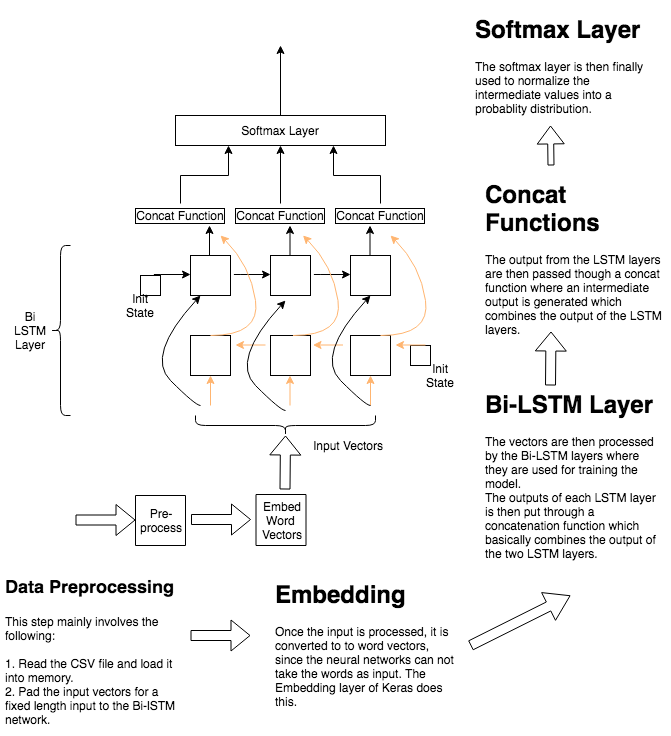

The diagram above was exported from draw.io. Its source (the exported page's mxGraphModel, read from the mxfile embedded in the PNG):
<mxGraphModel dx="758" dy="408" grid="1" gridSize="10" guides="1" tooltips="1" connect="1" arrows="1" fold="1" page="1" pageScale="1" pageWidth="827" pageHeight="1169" math="0" shadow="0">
  <root>
    <mxCell id="0" />
    <mxCell id="1" parent="0" />
    <mxCell id="H5ZVqqxniy_qEBG8BBO9-4" value="" style="whiteSpace=wrap;html=1;aspect=fixed;" parent="1" vertex="1">
      <mxGeometry x="400" y="310" width="40" height="40" as="geometry" />
    </mxCell>
    <mxCell id="H5ZVqqxniy_qEBG8BBO9-5" value="" style="whiteSpace=wrap;html=1;aspect=fixed;" parent="1" vertex="1">
      <mxGeometry x="320" y="310" width="40" height="40" as="geometry" />
    </mxCell>
    <mxCell id="H5ZVqqxniy_qEBG8BBO9-6" value="" style="whiteSpace=wrap;html=1;aspect=fixed;" parent="1" vertex="1">
      <mxGeometry x="240" y="310" width="40" height="40" as="geometry" />
    </mxCell>
    <mxCell id="H5ZVqqxniy_qEBG8BBO9-11" value="" style="endArrow=classic;html=1;" parent="1" edge="1">
      <mxGeometry width="50" height="50" relative="1" as="geometry">
        <mxPoint x="210" y="329" as="sourcePoint" />
        <mxPoint x="240" y="329" as="targetPoint" />
        <Array as="points">
          <mxPoint x="200" y="329" />
        </Array>
      </mxGeometry>
    </mxCell>
    <mxCell id="H5ZVqqxniy_qEBG8BBO9-18" value="" style="endArrow=classic;html=1;" parent="1" edge="1">
      <mxGeometry width="50" height="50" relative="1" as="geometry">
        <mxPoint x="290" y="329" as="sourcePoint" />
        <mxPoint x="320" y="329" as="targetPoint" />
        <Array as="points">
          <mxPoint x="280" y="329" />
        </Array>
      </mxGeometry>
    </mxCell>
    <mxCell id="H5ZVqqxniy_qEBG8BBO9-19" value="" style="endArrow=classic;html=1;" parent="1" edge="1">
      <mxGeometry width="50" height="50" relative="1" as="geometry">
        <mxPoint x="370" y="329" as="sourcePoint" />
        <mxPoint x="400" y="329" as="targetPoint" />
        <Array as="points">
          <mxPoint x="360" y="329" />
        </Array>
      </mxGeometry>
    </mxCell>
    <mxCell id="H5ZVqqxniy_qEBG8BBO9-25" value="" style="endArrow=classic;html=1;entryX=0.5;entryY=1;entryDx=0;entryDy=0;" parent="1" edge="1">
      <mxGeometry width="50" height="50" relative="1" as="geometry">
        <mxPoint x="259" y="310" as="sourcePoint" />
        <mxPoint x="259" y="280" as="targetPoint" />
        <Array as="points">
          <mxPoint x="259" y="310" />
        </Array>
      </mxGeometry>
    </mxCell>
    <mxCell id="H5ZVqqxniy_qEBG8BBO9-26" value="" style="endArrow=classic;html=1;entryX=0.5;entryY=1;entryDx=0;entryDy=0;" parent="1" edge="1">
      <mxGeometry width="50" height="50" relative="1" as="geometry">
        <mxPoint x="339.5" y="310" as="sourcePoint" />
        <mxPoint x="339.5" y="280" as="targetPoint" />
        <Array as="points">
          <mxPoint x="339.5" y="310" />
        </Array>
      </mxGeometry>
    </mxCell>
    <mxCell id="H5ZVqqxniy_qEBG8BBO9-27" value="" style="endArrow=classic;html=1;entryX=0.5;entryY=1;entryDx=0;entryDy=0;" parent="1" edge="1">
      <mxGeometry width="50" height="50" relative="1" as="geometry">
        <mxPoint x="419.5" y="310" as="sourcePoint" />
        <mxPoint x="419.5" y="280" as="targetPoint" />
        <Array as="points">
          <mxPoint x="419.5" y="310" />
        </Array>
      </mxGeometry>
    </mxCell>
    <mxCell id="H5ZVqqxniy_qEBG8BBO9-28" value="" style="whiteSpace=wrap;html=1;aspect=fixed;" parent="1" vertex="1">
      <mxGeometry x="460" y="400" width="20" height="20" as="geometry" />
    </mxCell>
    <mxCell id="H5ZVqqxniy_qEBG8BBO9-30" value="" style="whiteSpace=wrap;html=1;aspect=fixed;" parent="1" vertex="1">
      <mxGeometry x="190" y="330" width="20" height="20" as="geometry" />
    </mxCell>
    <mxCell id="H5ZVqqxniy_qEBG8BBO9-31" value="" style="endArrow=classic;html=1;strokeColor=#FFB570;" parent="1" edge="1">
      <mxGeometry width="50" height="50" relative="1" as="geometry">
        <mxPoint x="475" y="399.5" as="sourcePoint" />
        <mxPoint x="445" y="399.5" as="targetPoint" />
        <Array as="points">
          <mxPoint x="475" y="399.5" />
        </Array>
      </mxGeometry>
    </mxCell>
    <mxCell id="H5ZVqqxniy_qEBG8BBO9-32" value="" style="endArrow=classic;html=1;strokeColor=#FFB570;" parent="1" edge="1">
      <mxGeometry width="50" height="50" relative="1" as="geometry">
        <mxPoint x="392.5" y="399.5" as="sourcePoint" />
        <mxPoint x="362.5" y="399.5" as="targetPoint" />
        <Array as="points">
          <mxPoint x="392.5" y="399.5" />
        </Array>
      </mxGeometry>
    </mxCell>
    <mxCell id="H5ZVqqxniy_qEBG8BBO9-33" value="" style="endArrow=classic;html=1;strokeColor=#FFB570;" parent="1" edge="1">
      <mxGeometry width="50" height="50" relative="1" as="geometry">
        <mxPoint x="315" y="399.5" as="sourcePoint" />
        <mxPoint x="285" y="399.5" as="targetPoint" />
        <Array as="points">
          <mxPoint x="315" y="399.5" />
        </Array>
      </mxGeometry>
    </mxCell>
    <mxCell id="H5ZVqqxniy_qEBG8BBO9-34" value="" style="endArrow=classic;html=1;strokeColor=#FFB570;" parent="1" edge="1">
      <mxGeometry width="50" height="50" relative="1" as="geometry">
        <mxPoint x="260" y="460" as="sourcePoint" />
        <mxPoint x="260" y="430" as="targetPoint" />
        <Array as="points">
          <mxPoint x="260" y="460" />
        </Array>
      </mxGeometry>
    </mxCell>
    <mxCell id="H5ZVqqxniy_qEBG8BBO9-35" value="" style="whiteSpace=wrap;html=1;aspect=fixed;" parent="1" vertex="1">
      <mxGeometry x="400" y="390" width="40" height="40" as="geometry" />
    </mxCell>
    <mxCell id="H5ZVqqxniy_qEBG8BBO9-36" value="" style="whiteSpace=wrap;html=1;aspect=fixed;" parent="1" vertex="1">
      <mxGeometry x="320" y="390" width="40" height="40" as="geometry" />
    </mxCell>
    <mxCell id="H5ZVqqxniy_qEBG8BBO9-37" value="" style="whiteSpace=wrap;html=1;aspect=fixed;" parent="1" vertex="1">
      <mxGeometry x="240" y="390" width="40" height="40" as="geometry" />
    </mxCell>
    <mxCell id="H5ZVqqxniy_qEBG8BBO9-38" value="" style="curved=1;endArrow=classic;html=1;strokeColor=#FFB570;" parent="1" edge="1">
      <mxGeometry width="50" height="50" relative="1" as="geometry">
        <mxPoint x="260" y="390" as="sourcePoint" />
        <mxPoint x="270" y="290" as="targetPoint" />
        <Array as="points">
          <mxPoint x="310" y="390" />
          <mxPoint x="300" y="320" />
        </Array>
      </mxGeometry>
    </mxCell>
    <mxCell id="H5ZVqqxniy_qEBG8BBO9-39" value="" style="curved=1;endArrow=classic;html=1;strokeColor=#FFB570;" parent="1" edge="1">
      <mxGeometry width="50" height="50" relative="1" as="geometry">
        <mxPoint x="342.5" y="390" as="sourcePoint" />
        <mxPoint x="352.5" y="290" as="targetPoint" />
        <Array as="points">
          <mxPoint x="392.5" y="390" />
          <mxPoint x="382.5" y="320" />
        </Array>
      </mxGeometry>
    </mxCell>
    <mxCell id="H5ZVqqxniy_qEBG8BBO9-40" value="" style="curved=1;endArrow=classic;html=1;strokeColor=#FFB570;" parent="1" edge="1">
      <mxGeometry width="50" height="50" relative="1" as="geometry">
        <mxPoint x="430" y="390" as="sourcePoint" />
        <mxPoint x="440" y="290" as="targetPoint" />
        <Array as="points">
          <mxPoint x="480" y="390" />
          <mxPoint x="470" y="320" />
        </Array>
      </mxGeometry>
    </mxCell>
    <mxCell id="H5ZVqqxniy_qEBG8BBO9-41" value="" style="endArrow=classic;html=1;strokeColor=#FFB570;" parent="1" edge="1">
      <mxGeometry width="50" height="50" relative="1" as="geometry">
        <mxPoint x="339.5" y="460" as="sourcePoint" />
        <mxPoint x="339.5" y="430" as="targetPoint" />
        <Array as="points">
          <mxPoint x="339.5" y="460" />
        </Array>
      </mxGeometry>
    </mxCell>
    <mxCell id="H5ZVqqxniy_qEBG8BBO9-42" value="" style="endArrow=classic;html=1;strokeColor=#FFB570;" parent="1" edge="1">
      <mxGeometry width="50" height="50" relative="1" as="geometry">
        <mxPoint x="420" y="460" as="sourcePoint" />
        <mxPoint x="420" y="430" as="targetPoint" />
        <Array as="points">
          <mxPoint x="420" y="460" />
        </Array>
      </mxGeometry>
    </mxCell>
    <mxCell id="H5ZVqqxniy_qEBG8BBO9-43" value="" style="curved=1;endArrow=classic;html=1;strokeColor=#000000;entryX=0.25;entryY=1;entryDx=0;entryDy=0;" parent="1" target="H5ZVqqxniy_qEBG8BBO9-6" edge="1">
      <mxGeometry width="50" height="50" relative="1" as="geometry">
        <mxPoint x="250" y="460" as="sourcePoint" />
        <mxPoint x="245" y="410" as="targetPoint" />
        <Array as="points">
          <mxPoint x="245" y="460" />
          <mxPoint x="195" y="410" />
        </Array>
      </mxGeometry>
    </mxCell>
    <mxCell id="H5ZVqqxniy_qEBG8BBO9-44" value="" style="curved=1;endArrow=classic;html=1;strokeColor=#000000;entryX=0.25;entryY=1;entryDx=0;entryDy=0;" parent="1" edge="1">
      <mxGeometry width="50" height="50" relative="1" as="geometry">
        <mxPoint x="335" y="465" as="sourcePoint" />
        <mxPoint x="335" y="355" as="targetPoint" />
        <Array as="points">
          <mxPoint x="330" y="465" />
          <mxPoint x="280" y="415" />
        </Array>
      </mxGeometry>
    </mxCell>
    <mxCell id="H5ZVqqxniy_qEBG8BBO9-45" value="" style="curved=1;endArrow=classic;html=1;strokeColor=#000000;entryX=0.25;entryY=1;entryDx=0;entryDy=0;" parent="1" edge="1">
      <mxGeometry width="50" height="50" relative="1" as="geometry">
        <mxPoint x="420" y="460" as="sourcePoint" />
        <mxPoint x="420" y="350" as="targetPoint" />
        <Array as="points">
          <mxPoint x="415" y="460" />
          <mxPoint x="365" y="410" />
        </Array>
      </mxGeometry>
    </mxCell>
    <mxCell id="H5ZVqqxniy_qEBG8BBO9-46" value="" style="shape=curlyBracket;whiteSpace=wrap;html=1;rounded=1;direction=north;" parent="1" vertex="1">
      <mxGeometry x="245" y="470" width="180" height="20" as="geometry" />
    </mxCell>
    <mxCell id="H5ZVqqxniy_qEBG8BBO9-47" value="Input Vectors" style="text;html=1;strokeColor=none;fillColor=none;align=center;verticalAlign=middle;whiteSpace=wrap;rounded=0;" parent="1" vertex="1">
      <mxGeometry x="354" y="490" width="86" height="20" as="geometry" />
    </mxCell>
    <mxCell id="H5ZVqqxniy_qEBG8BBO9-68" style="edgeStyle=orthogonalEdgeStyle;rounded=0;orthogonalLoop=1;jettySize=auto;html=1;exitX=0.5;exitY=0;exitDx=0;exitDy=0;entryX=0.5;entryY=1;entryDx=0;entryDy=0;" parent="1" source="H5ZVqqxniy_qEBG8BBO9-48" target="H5ZVqqxniy_qEBG8BBO9-66" edge="1">
      <mxGeometry relative="1" as="geometry" />
    </mxCell>
    <mxCell id="H5ZVqqxniy_qEBG8BBO9-48" value="Concat Function" style="text;html=1;strokeColor=none;fillColor=none;align=center;verticalAlign=middle;whiteSpace=wrap;rounded=0;perimeterSpacing=2;labelBorderColor=#000000;" parent="1" vertex="1">
      <mxGeometry x="280" y="260" width="100" height="20" as="geometry" />
    </mxCell>
    <mxCell id="H5ZVqqxniy_qEBG8BBO9-67" style="edgeStyle=orthogonalEdgeStyle;rounded=0;orthogonalLoop=1;jettySize=auto;html=1;exitX=0.5;exitY=0;exitDx=0;exitDy=0;entryX=0.25;entryY=1;entryDx=0;entryDy=0;" parent="1" source="H5ZVqqxniy_qEBG8BBO9-49" target="H5ZVqqxniy_qEBG8BBO9-66" edge="1">
      <mxGeometry relative="1" as="geometry" />
    </mxCell>
    <mxCell id="H5ZVqqxniy_qEBG8BBO9-49" value="Concat Function" style="text;html=1;strokeColor=none;fillColor=none;align=center;verticalAlign=middle;whiteSpace=wrap;rounded=0;perimeterSpacing=2;labelBorderColor=#000000;" parent="1" vertex="1">
      <mxGeometry x="180" y="260" width="100" height="20" as="geometry" />
    </mxCell>
    <mxCell id="H5ZVqqxniy_qEBG8BBO9-69" style="edgeStyle=orthogonalEdgeStyle;rounded=0;orthogonalLoop=1;jettySize=auto;html=1;exitX=0.5;exitY=0;exitDx=0;exitDy=0;entryX=0.75;entryY=1;entryDx=0;entryDy=0;" parent="1" source="H5ZVqqxniy_qEBG8BBO9-50" target="H5ZVqqxniy_qEBG8BBO9-66" edge="1">
      <mxGeometry relative="1" as="geometry" />
    </mxCell>
    <mxCell id="H5ZVqqxniy_qEBG8BBO9-50" value="Concat Function" style="text;html=1;strokeColor=none;fillColor=none;align=center;verticalAlign=middle;whiteSpace=wrap;rounded=0;perimeterSpacing=2;labelBorderColor=#000000;" parent="1" vertex="1">
      <mxGeometry x="380" y="260" width="100" height="20" as="geometry" />
    </mxCell>
    <mxCell id="H5ZVqqxniy_qEBG8BBO9-55" value="Init State" style="text;html=1;strokeColor=none;fillColor=none;align=center;verticalAlign=middle;whiteSpace=wrap;rounded=0;" parent="1" vertex="1">
      <mxGeometry x="170" y="350" width="40" height="20" as="geometry" />
    </mxCell>
    <mxCell id="H5ZVqqxniy_qEBG8BBO9-56" value="Init State" style="text;html=1;strokeColor=none;fillColor=none;align=center;verticalAlign=middle;whiteSpace=wrap;rounded=0;" parent="1" vertex="1">
      <mxGeometry x="470" y="420" width="40" height="20" as="geometry" />
    </mxCell>
    <mxCell id="H5ZVqqxniy_qEBG8BBO9-57" value="Pre-&lt;br&gt;process&lt;br&gt;" style="rounded=0;whiteSpace=wrap;html=1;direction=south;" parent="1" vertex="1">
      <mxGeometry x="185" y="550" width="50" height="50" as="geometry" />
    </mxCell>
    <mxCell id="H5ZVqqxniy_qEBG8BBO9-58" value="Embed&lt;br&gt;Word&amp;nbsp;&lt;br&gt;Vectors&lt;br&gt;" style="rounded=0;whiteSpace=wrap;html=1;direction=south;" parent="1" vertex="1">
      <mxGeometry x="305.5" y="549" width="50" height="51" as="geometry" />
    </mxCell>
    <mxCell id="H5ZVqqxniy_qEBG8BBO9-62" value="&lt;h1&gt;&lt;font style=&quot;font-size: 18px&quot;&gt;Data Preprocessing&lt;/font&gt;&lt;/h1&gt;&lt;div&gt;&lt;font style=&quot;font-size: 12px&quot;&gt;This step mainly involves the following:&lt;/font&gt;&lt;/div&gt;&lt;div&gt;&lt;font style=&quot;font-size: 12px&quot;&gt;&lt;br&gt;&lt;/font&gt;&lt;/div&gt;&lt;div&gt;&lt;font style=&quot;font-size: 12px&quot;&gt;1. Read the CSV file and load it into memory.&lt;/font&gt;&lt;/div&gt;&lt;div&gt;&lt;font style=&quot;font-size: 12px&quot;&gt;2. Pad the input vectors for a fixed length input to the Bi-lSTM network.&lt;/font&gt;&lt;/div&gt;" style="text;html=1;strokeColor=none;fillColor=none;spacing=5;spacingTop=-20;whiteSpace=wrap;overflow=hidden;rounded=0;" parent="1" vertex="1">
      <mxGeometry x="50" y="620" width="190" height="170" as="geometry" />
    </mxCell>
    <mxCell id="H5ZVqqxniy_qEBG8BBO9-63" value="&lt;h1&gt;Embedding&lt;/h1&gt;&lt;div&gt;Once the input is processed, it is converted to to word vectors, since the neural networks can not take the words as input. The Embedding layer of Keras does this.&lt;/div&gt;" style="text;html=1;strokeColor=none;fillColor=none;spacing=5;spacingTop=-20;whiteSpace=wrap;overflow=hidden;rounded=0;" parent="1" vertex="1">
      <mxGeometry x="320" y="630" width="190" height="160" as="geometry" />
    </mxCell>
    <mxCell id="H5ZVqqxniy_qEBG8BBO9-70" style="edgeStyle=orthogonalEdgeStyle;rounded=0;orthogonalLoop=1;jettySize=auto;html=1;exitX=0.5;exitY=0;exitDx=0;exitDy=0;" parent="1" source="H5ZVqqxniy_qEBG8BBO9-66" edge="1">
      <mxGeometry relative="1" as="geometry">
        <mxPoint x="330" y="100" as="targetPoint" />
      </mxGeometry>
    </mxCell>
    <mxCell id="H5ZVqqxniy_qEBG8BBO9-66" value="Softmax Layer" style="rounded=0;whiteSpace=wrap;html=1;" parent="1" vertex="1">
      <mxGeometry x="225" y="170" width="210" height="30" as="geometry" />
    </mxCell>
    <mxCell id="EYvCxEOyPi-zYeGjDT6L-1" value="" style="shape=flexArrow;endArrow=classic;html=1;" edge="1" parent="1">
      <mxGeometry width="50" height="50" relative="1" as="geometry">
        <mxPoint x="125" y="574.5" as="sourcePoint" />
        <mxPoint x="185" y="574.5" as="targetPoint" />
      </mxGeometry>
    </mxCell>
    <mxCell id="EYvCxEOyPi-zYeGjDT6L-2" value="" style="shape=flexArrow;endArrow=classic;html=1;" edge="1" parent="1">
      <mxGeometry width="50" height="50" relative="1" as="geometry">
        <mxPoint x="240.5" y="574" as="sourcePoint" />
        <mxPoint x="300.5" y="574" as="targetPoint" />
      </mxGeometry>
    </mxCell>
    <mxCell id="EYvCxEOyPi-zYeGjDT6L-3" value="" style="shape=flexArrow;endArrow=classic;html=1;" edge="1" parent="1">
      <mxGeometry width="50" height="50" relative="1" as="geometry">
        <mxPoint x="334.5" y="544" as="sourcePoint" />
        <mxPoint x="335" y="490" as="targetPoint" />
      </mxGeometry>
    </mxCell>
    <mxCell id="EYvCxEOyPi-zYeGjDT6L-4" value="&lt;h1&gt;Bi-LSTM Layer&lt;/h1&gt;&lt;div&gt;The vectors are then processed by the Bi-LSTM layers where they are used for training the model.&amp;nbsp;&lt;/div&gt;&lt;div&gt;The outputs of each LSTM layer is then put through a concatenation function which basically combines the output of the two LSTM layers.&lt;/div&gt;" style="text;html=1;strokeColor=none;fillColor=none;spacing=5;spacingTop=-20;whiteSpace=wrap;overflow=hidden;rounded=0;" vertex="1" parent="1">
      <mxGeometry x="530" y="440" width="190" height="200" as="geometry" />
    </mxCell>
    <mxCell id="EYvCxEOyPi-zYeGjDT6L-6" value="&lt;h1&gt;Concat Functions&lt;/h1&gt;&lt;div&gt;The output from the LSTM layers are then passed though a concat function where an intermediate output is generated which combines the output of the LSTM layers.&amp;nbsp;&lt;/div&gt;" style="text;html=1;strokeColor=none;fillColor=none;spacing=5;spacingTop=-20;whiteSpace=wrap;overflow=hidden;rounded=0;" vertex="1" parent="1">
      <mxGeometry x="530" y="230" width="190" height="160" as="geometry" />
    </mxCell>
    <mxCell id="EYvCxEOyPi-zYeGjDT6L-7" value="&lt;h1&gt;Softmax Layer&lt;/h1&gt;&lt;div&gt;The softmax layer is then finally used to normalize the intermediate values into a probablity distribution.&lt;/div&gt;" style="text;html=1;strokeColor=none;fillColor=none;spacing=5;spacingTop=-20;whiteSpace=wrap;overflow=hidden;rounded=0;" vertex="1" parent="1">
      <mxGeometry x="520" y="65" width="190" height="120" as="geometry" />
    </mxCell>
    <mxCell id="EYvCxEOyPi-zYeGjDT6L-10" value="" style="shape=flexArrow;endArrow=classic;html=1;" edge="1" parent="1">
      <mxGeometry width="50" height="50" relative="1" as="geometry">
        <mxPoint x="240" y="690" as="sourcePoint" />
        <mxPoint x="300" y="690" as="targetPoint" />
      </mxGeometry>
    </mxCell>
    <mxCell id="EYvCxEOyPi-zYeGjDT6L-11" value="" style="shape=flexArrow;endArrow=classic;html=1;width=10;endSize=7.67;" edge="1" parent="1">
      <mxGeometry width="50" height="50" relative="1" as="geometry">
        <mxPoint x="520" y="700" as="sourcePoint" />
        <mxPoint x="620" y="650" as="targetPoint" />
      </mxGeometry>
    </mxCell>
    <mxCell id="EYvCxEOyPi-zYeGjDT6L-12" value="" style="shape=flexArrow;endArrow=classic;html=1;" edge="1" parent="1">
      <mxGeometry width="50" height="50" relative="1" as="geometry">
        <mxPoint x="600" y="440" as="sourcePoint" />
        <mxPoint x="600.5" y="386" as="targetPoint" />
      </mxGeometry>
    </mxCell>
    <mxCell id="EYvCxEOyPi-zYeGjDT6L-13" value="" style="shape=flexArrow;endArrow=classic;html=1;width=6;endSize=5.65;" edge="1" parent="1">
      <mxGeometry width="50" height="50" relative="1" as="geometry">
        <mxPoint x="600.5" y="220" as="sourcePoint" />
        <mxPoint x="600" y="180" as="targetPoint" />
      </mxGeometry>
    </mxCell>
    <mxCell id="EYvCxEOyPi-zYeGjDT6L-15" value="" style="shape=curlyBracket;whiteSpace=wrap;html=1;rounded=1;" vertex="1" parent="1">
      <mxGeometry x="100" y="300" width="20" height="170" as="geometry" />
    </mxCell>
    <mxCell id="EYvCxEOyPi-zYeGjDT6L-16" value="Bi LSTM Layer" style="text;html=1;strokeColor=none;fillColor=none;align=center;verticalAlign=middle;whiteSpace=wrap;rounded=0;direction=east;" vertex="1" parent="1">
      <mxGeometry x="60" y="315" width="40" height="140" as="geometry" />
    </mxCell>
  </root>
</mxGraphModel>